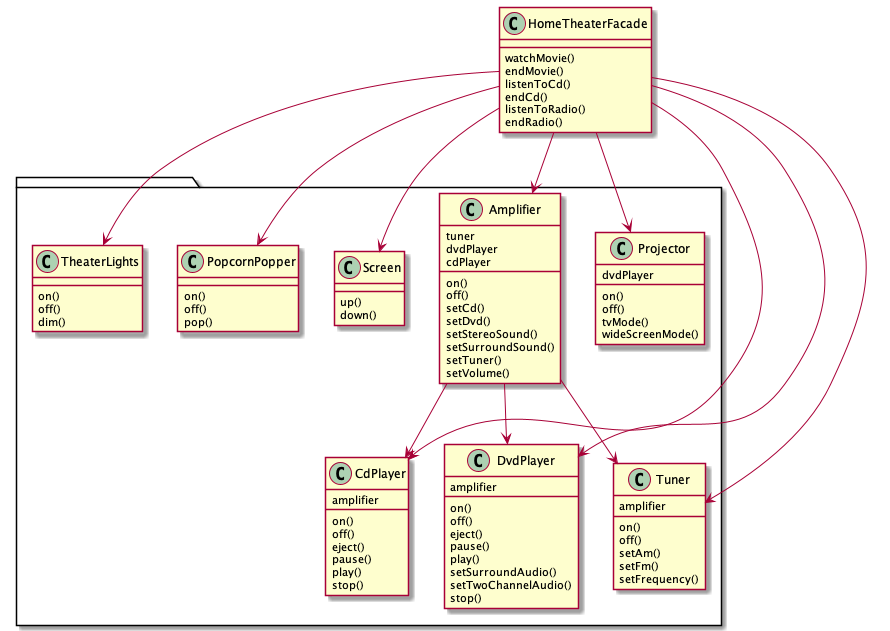

The diagram above was rendered by PlantUML. Its source (embedded in the PNG):
@startuml
'https://plantuml.com/class-diagram

class HomeTheaterFacade {
    watchMovie()
    endMovie()
    listenToCd()
    endCd()
    listenToRadio()
    endRadio()
}

package {
    class Amplifier {
        tuner
        dvdPlayer
        cdPlayer

        on()
        off()
        setCd()
        setDvd()
        setStereoSound()
        setSurroundSound()
        setTuner()
        setVolume()
    }

    class Tuner {
        amplifier

        on()
        off()
        setAm()
        setFm()
        setFrequency()
    }

    class CdPlayer {
        amplifier

        on()
        off()
        eject()
        pause()
        play()
        stop()
    }

    class DvdPlayer {
        amplifier

        on()
        off()
        eject()
        pause()
        play()
        setSurroundAudio()
        setTwoChannelAudio()
        stop()
    }

    class Screen {
        up()
        down()
    }

    class PopcornPopper {
        on()
        off()
        pop()
    }

    class TheaterLights {
        on()
        off()
        dim()
    }

    class Projector {
        dvdPlayer

        on()
        off()
        tvMode()
        wideScreenMode()
    }
}

HomeTheaterFacade --> Tuner
HomeTheaterFacade --> Amplifier
HomeTheaterFacade --> CdPlayer
HomeTheaterFacade --> DvdPlayer
HomeTheaterFacade --> Screen
HomeTheaterFacade --> PopcornPopper
HomeTheaterFacade --> TheaterLights
HomeTheaterFacade --> Projector

Amplifier --> Tuner
Amplifier --> CdPlayer
Amplifier --> DvdPlayer

@enduml